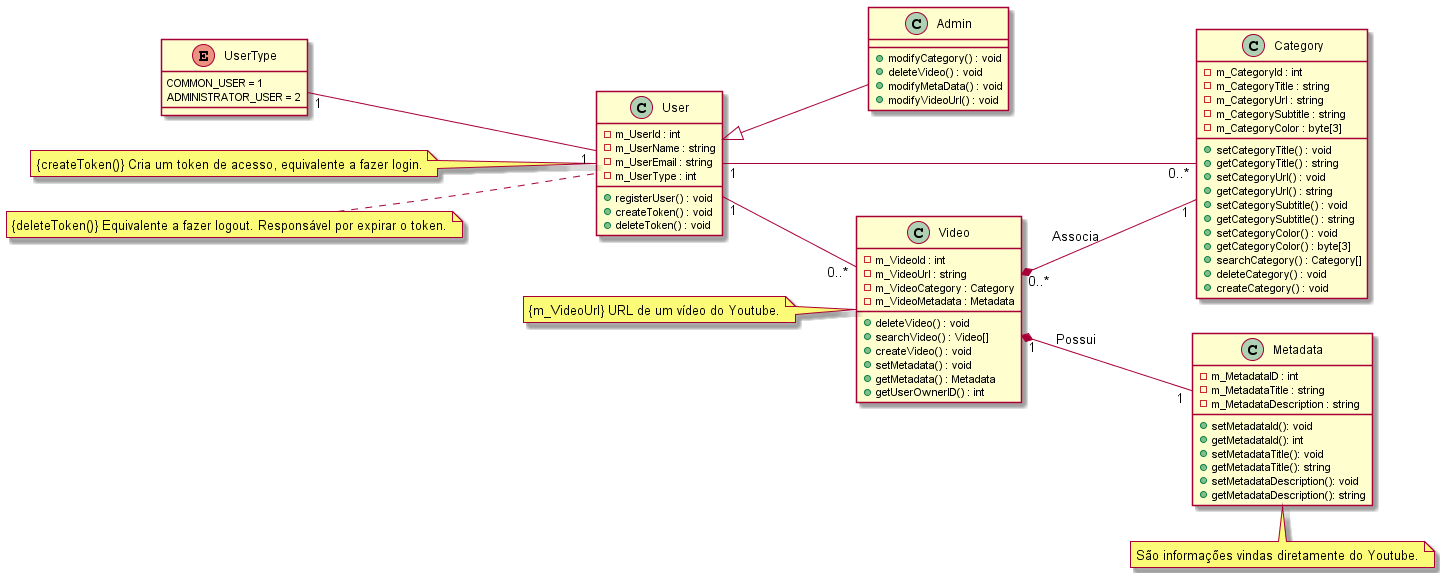

The diagram above was rendered by PlantUML. Its source (embedded in the PNG):
@startuml

left to right direction

class User {
    -m_UserId : int
    -m_UserName : string
    -m_UserEmail : string
    -m_UserType : int
    +registerUser() : void
    +createToken() : void
    +deleteToken() : void
}

class Admin {
    +modifyCategory() : void
    +deleteVideo() : void
    +modifyMetaData() : void
    +modifyVideoUrl() : void
}

class Category {
    -m_CategoryId : int
    -m_CategoryTitle : string
    -m_CategoryUrl : string
    -m_CategorySubtitle : string
    -m_CategoryColor : byte[3]
    +setCategoryTitle() : void
    +getCategoryTitle() : string
    +setCategoryUrl() : void
    +getCategoryUrl() : string
    +setCategorySubtitle() : void
    +getCategorySubtitle() : string
    +setCategoryColor() : void
    +getCategoryColor() : byte[3]
    +searchCategory() : Category[]
    +deleteCategory() : void
    +createCategory() : void
}

class Video {
    -m_VideoId : int
    -m_VideoUrl : string
    -m_VideoCategory : Category
    -m_VideoMetadata : Metadata
    +deleteVideo() : void
    +searchVideo() : Video[]
    +createVideo() : void
    +setMetadata() : void
    +getMetadata() : Metadata
    +getUserOwnerID() : int
}
class Metadata{
    -m_MetadataID : int
    -m_MetadataTitle : string
    -m_MetadataDescription : string
    +setMetadataId(): void
    +getMetadataId(): int
    +setMetadataTitle(): void
    +getMetadataTitle(): string
    +setMetadataDescription(): void
    +getMetadataDescription(): string
}

enum UserType {
    COMMON_USER = 1
    ADMINISTRATOR_USER = 2
}

User "1"-up-"1" UserType
User "1"--"0..*" Category
User "1"--"0..*" Video
User <|-- Admin
Video "1"*--"1" Metadata : Possui
Video "0..*"*--"1" Category : Associa

note left of User : {createToken()} Cria um token de acesso, equivalente a fazer login.
note left of User : {deleteToken()} Equivalente a fazer logout. Responsável por expirar o token.

note left of Video : {m_VideoUrl} URL de um vídeo do Youtube.

note bottom of Metadata : São informações vindas diretamente do Youtube.

@endtuml